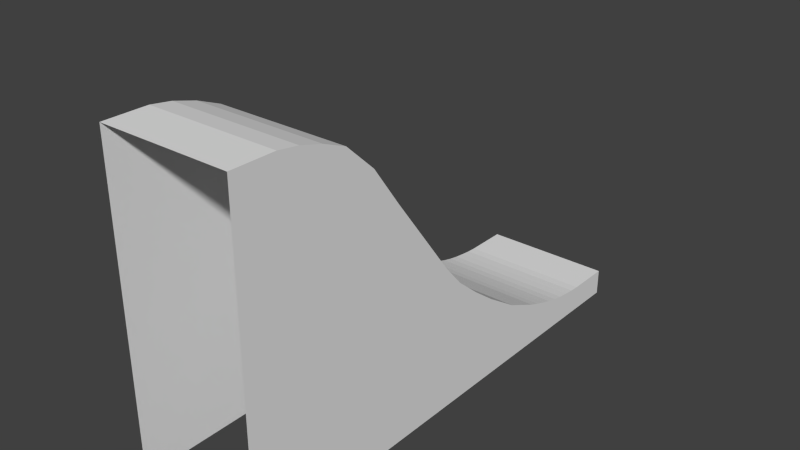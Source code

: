 # Source: Ramps_large_hill.blend  (saved by Blender 2.63.0; exported with 4.5.12 LTS)
import bpy
from mathutils import Matrix  # noqa: F401  (used for matrix-valued properties, if any)

bpy.ops.wm.read_factory_settings(use_empty=True)
scene = bpy.context.scene
scene.name = 'Scene'

# ---- collections
col_collection_1 = bpy.data.collections.new('Collection 1'); scene.collection.children.link(col_collection_1)

# ---- world
world_world = bpy.data.worlds.new('World'); scene.world = world_world
world_world.color = (0.05088, 0.05088, 0.05088)
world_world.use_sun_shadow = False
world_world.sun_shadow_jitter_overblur = 0.0
world_world.cycles.sampling_method = 'MANUAL'
world_world.cycles.sample_map_resolution = 256

# ---- meshes
me_cube_005 = bpy.data.meshes.new('Cube.005')
me_cube_005.from_pydata([(-5.0, -1.0, -6.0), (-5.0, 18.0, -6.0), (0.0, 18.0, -6.0), (0.0, -1.0, -6.0), (-5.0, -1.0, 6.0), (-5.0, 18.0, -5.0), (0.0, 18.0, -5.0), (0.0, -1.0, 6.0), (-5.0, 1.469, 5.881), (-5.0, 3.236, 5.273), (-5.0, 5.468, 2.686), (-5.0, 8.607, -1.37), (-5.0, 13.1, -4.298), (-5.0, 13.1, -6.0), (-5.0, 8.607, -6.0), (-5.0, 5.468, -6.0), (-5.0, 3.236, -6.0), (-5.0, 1.469, -6.0), (0.0, 13.1, -4.298), (0.0, 8.607, -1.37), (0.0, 5.468, 2.686), (0.0, 3.236, 5.273), (0.0, 1.469, 5.881), (0.0, 1.469, -6.0), (0.0, 3.236, -6.0), (0.0, 5.468, -6.0), (0.0, 8.607, -6.0), (0.0, 13.1, -6.0), (-5.0, 0.6667, -6.0), (0.0, 0.6667, 6.0), (-5.0, 0.6667, 6.0), (0.0, 0.6667, -6.0), (-5.0, 2.346, 5.636), (-5.0, 2.346, -6.0), (0.0, 2.346, 5.636), (0.0, 2.346, -6.0), (-5.0, 4.365, 4.223), (-5.0, 4.365, -6.0), (0.0, 4.365, 4.223), (0.0, 4.365, -6.0), (-5.0, 16.33, -5.0), (0.0, 16.33, -6.0), (-5.0, 7.085, 0.5224), (-5.0, 10.44, -2.83), (-5.0, 16.33, -6.0), (-5.0, 10.44, -6.0), (-5.0, 7.085, -6.0), (0.0, 16.33, -5.0), (0.0, 10.44, -2.83), (0.0, 7.085, 0.5224), (0.0, 7.085, -6.0), (0.0, 10.44, -6.0), (-5.0, 11.77, -6.0), (0.0, 11.77, -3.701), (-5.0, 11.77, -3.701), (0.0, 11.77, -6.0), (-5.0, 14.72, -4.805), (0.0, 14.72, -6.0), (-5.0, 14.72, -6.0), (0.0, 14.72, -4.805), (-5.0, 9.522, -2.141), (0.0, 9.522, -6.0), (-5.0, 9.522, -6.0), (0.0, 9.522, -2.141), (-5.0, 7.846, -6.0), (0.0, 7.846, -0.4988), (-5.0, 7.846, -0.4988), (0.0, 7.846, -6.0), (-5.0, 13.91, -4.578), (0.0, 13.91, -6.0), (-5.0, 13.91, -6.0), (0.0, 13.91, -4.578), (-5.0, 15.53, -4.935), (0.0, 15.53, -6.0), (-5.0, 15.53, -6.0), (0.0, 15.53, -4.935), (-5.0, 13.51, -4.448), (0.0, 13.51, -6.0), (-5.0, 13.51, -6.0), (0.0, 13.51, -4.448), (-5.0, 15.95, -4.982), (0.0, 15.95, -6.0), (-5.0, 15.95, -6.0), (-7.364e-17, 15.95, -4.982), (-5.0, 14.31, -4.703), (0.0, 14.31, -6.0), (-5.0, 14.31, -6.0), (0.0, 14.31, -4.703), (-5.0, 15.12, -4.881), (0.0, 15.12, -6.0), (-5.0, 15.12, -6.0), (0.0, 15.12, -4.881)], [], [(40, 5, 1, 44), (29, 7, 3, 31), (47, 6, 5, 40), (30, 8, 17, 28), (32, 9, 16, 33), (36, 10, 15, 37), (66, 11, 14, 64), (54, 12, 13, 52), (79, 18, 27, 77), (63, 19, 26, 61), (49, 20, 25, 50), (38, 21, 24, 39), (34, 22, 23, 35), (29, 22, 8, 30), (34, 21, 9, 32), (38, 20, 10, 36), (65, 19, 11, 66), (53, 18, 12, 54), (22, 29, 31, 23), (4, 30, 28, 0), (7, 29, 30, 4), (8, 32, 33, 17), (21, 34, 35, 24), (22, 34, 32, 8), (9, 36, 37, 16), (20, 38, 39, 25), (21, 38, 36, 9), (80, 40, 44, 82), (83, 47, 40, 80), (10, 42, 46, 15), (60, 43, 45, 62), (6, 47, 41, 2), (53, 48, 51, 55), (65, 49, 50, 67), (20, 49, 42, 10), (63, 48, 43, 60), (43, 54, 52, 45), (48, 53, 54, 43), (18, 53, 55, 27), (91, 59, 57, 89), (84, 56, 58, 86), (87, 59, 56, 84), (48, 63, 61, 51), (11, 60, 62, 14), (19, 63, 60, 11), (42, 66, 64, 46), (49, 65, 66, 42), (19, 65, 67, 26), (87, 71, 69, 85), (88, 72, 74, 90), (91, 75, 72, 88), (83, 75, 73, 81), (76, 68, 70, 78), (79, 71, 68, 76), (71, 79, 77, 69), (72, 80, 82, 74), (75, 83, 80, 72), (75, 91, 89, 73), (68, 84, 86, 70), (71, 87, 84, 68), (59, 87, 85, 57), (56, 88, 90, 58), (59, 91, 88, 56), (47, 83, 81, 41), (12, 76, 78, 13), (18, 79, 76, 12)])
me_cube_005.use_remesh_preserve_volume = False
me_cube_005.use_remesh_preserve_attributes = False
me_cube_005.use_mirror_vertex_groups = False
me_cube_005.update()

# ---- objects
ob_large_hill = bpy.data.objects.new('large_hill', me_cube_005)

# ---- transforms, parenting, visibility, modifiers, constraints
ob_large_hill.location = (0.0, 0.0, 6.0)
ob_large_hill.lineart.crease_threshold = 0.0

# ---- collection membership
col_collection_1.objects.link(ob_large_hill)

# ---- scene / render settings (as saved in the file)
scene.frame_start = 1; scene.frame_end = 250; scene.frame_set(1)
scene.render.engine = 'BLENDER_EEVEE_NEXT'
scene.render.image_settings.color_mode = 'RGB'
scene.render.image_settings.compression = 90
scene.render.resolution_percentage = 50
scene.render.dither_intensity = 0.0
scene.render.bake_margin = 2
scene.render.bake_bias = 0.0
scene.cycles.use_denoising = False
scene.cycles.samples = 10
scene.cycles.sampling_pattern = 'TABULATED_SOBOL'
scene.cycles.light_sampling_threshold = 0.0
scene.cycles.use_adaptive_sampling = False
scene.cycles.use_light_tree = False
scene.cycles.blur_glossy = 0.0
scene.cycles.volume_bounces = 1
scene.cycles.pixel_filter_type = 'GAUSSIAN'
scene.cycles.sample_clamp_indirect = 0.0
scene.view_settings.view_transform = 'Standard'
bpy.context.view_layer.update()

# ---- added for rendering (the .blend has no active camera and no usable light): camera, sun
cam_auto = bpy.data.cameras.new('AutoCamera')
cam_auto.lens = 50.0
cam_auto.sensor_width = 36.0
cam_auto.clip_end = 1000.0
ob_auto_camera = bpy.data.objects.new('AutoCamera', cam_auto)
scene.collection.objects.link(ob_auto_camera)
ob_auto_camera.location = (18.8003, -17.0603, 23.0402)
ob_auto_camera.rotation_euler = (1.09748, -7.21219e-08, 0.694738)
scene.camera = ob_auto_camera
light_auto_sun = bpy.data.lights.new('AutoSun', 'SUN')
light_auto_sun.energy = 3.0
light_auto_sun.angle = 0.0523599
ob_auto_sun = bpy.data.objects.new('AutoSun', light_auto_sun)
scene.collection.objects.link(ob_auto_sun)
ob_auto_sun.rotation_euler = (0.872665, 0.174533, 0.523599)
bpy.context.view_layer.update()
